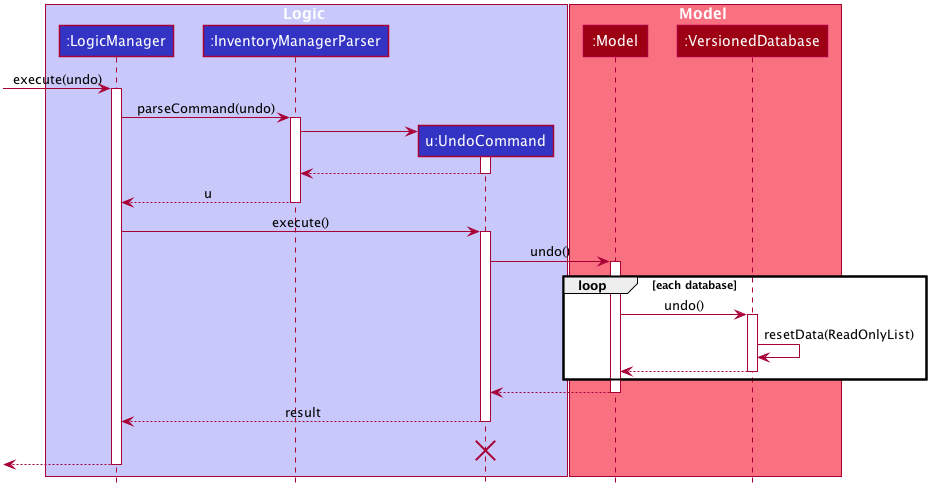

The diagram above was rendered by PlantUML. Its source (embedded in the PNG):
@startuml








skinparam BackgroundColor #FFFFFFF

skinparam Shadowing false

skinparam Class {
    FontColor #FFFFFF
    BorderThickness 1
    BorderColor #FFFFFF
    StereotypeFontColor #FFFFFF
    FontName Arial
}

skinparam Actor {
    BorderColor #000000
    Color #000000
    FontName Arial
}

skinparam Sequence {
    MessageAlign center
    BoxFontSize 15
    BoxPadding 0
    BoxFontColor #FFFFFF
    FontName Arial
}

skinparam Participant {
    FontColor #FFFFFFF
    Padding 20
}

skinparam MinClassWidth 50
skinparam ParticipantPadding 10
skinparam Shadowing false
skinparam DefaultTextAlignment center
skinparam packageStyle Rectangle

hide footbox
hide members
hide circle

box Logic #C8C8FA
participant ":LogicManager" as LogicManager #3333C4
participant ":InventoryManagerParser" as InventoryManagerParser #3333C4
participant "u:UndoCommand" as UndoCommand #3333C4
end box

box Model #F97181
participant ":Model" as Model #9D0012
participant ":VersionedDatabase" as VersionedDatabase #9D0012
end box
[-> LogicManager : execute(undo)
activate LogicManager

LogicManager -> InventoryManagerParser : parseCommand(undo)
activate InventoryManagerParser

create UndoCommand
InventoryManagerParser -> UndoCommand
activate UndoCommand

UndoCommand --> InventoryManagerParser
deactivate UndoCommand

InventoryManagerParser --> LogicManager : u
deactivate InventoryManagerParser

LogicManager -> UndoCommand : execute()
activate UndoCommand

UndoCommand -> Model : undo()
activate Model

loop each database
Model -> VersionedDatabase : undo()
activate VersionedDatabase

VersionedDatabase -> VersionedDatabase :resetData(ReadOnlyList)
VersionedDatabase --> Model :
deactivate VersionedDatabase
end

Model --> UndoCommand
deactivate Model

UndoCommand --> LogicManager : result
deactivate UndoCommand
UndoCommand -[hidden]-> LogicManager : result
destroy UndoCommand

[<--LogicManager
deactivate LogicManager
@enduml